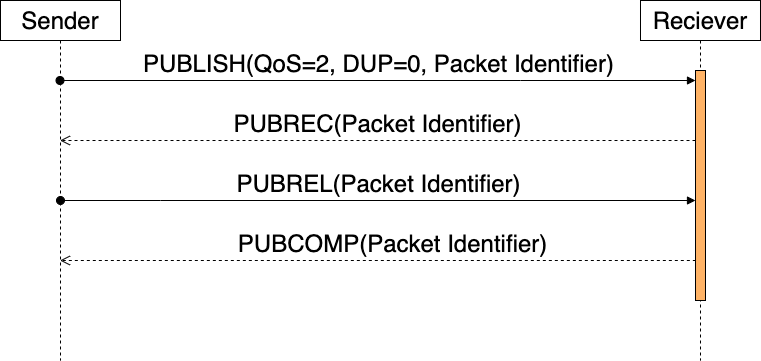

The diagram above was exported from draw.io. Its source (the exported page's mxGraphModel, read from the mxfile embedded in the PNG):
<mxGraphModel dx="896" dy="600" grid="1" gridSize="10" guides="1" tooltips="1" connect="1" arrows="1" fold="1" page="1" pageScale="1" pageWidth="400" pageHeight="400" math="0" shadow="0">
  <root>
    <mxCell id="0" />
    <mxCell id="1" parent="0" />
    <mxCell id="kuAoGjOprrDudBKB9ZGM-4" value="Sender" style="shape=umlLifeline;perimeter=lifelinePerimeter;whiteSpace=wrap;html=1;container=1;collapsible=0;recursiveResize=0;outlineConnect=0;fontSize=24;" parent="1" vertex="1">
      <mxGeometry x="40" y="40" width="120" height="360" as="geometry" />
    </mxCell>
    <mxCell id="kuAoGjOprrDudBKB9ZGM-5" value="Reciever" style="shape=umlLifeline;perimeter=lifelinePerimeter;whiteSpace=wrap;html=1;container=1;collapsible=0;recursiveResize=0;outlineConnect=0;fontSize=24;" parent="1" vertex="1">
      <mxGeometry x="680" y="40" width="120" height="360" as="geometry" />
    </mxCell>
    <mxCell id="4wDBsRXsU6mIVcigBoGW-9" value="" style="html=1;points=[];perimeter=orthogonalPerimeter;fontSize=36;strokeColor=default;fillColor=#FFB366;" vertex="1" parent="kuAoGjOprrDudBKB9ZGM-5">
      <mxGeometry x="55" y="70" width="10" height="230" as="geometry" />
    </mxCell>
    <mxCell id="kuAoGjOprrDudBKB9ZGM-6" value="PUBLISH(QoS=2, DUP=0, Packet Identifier)" style="html=1;verticalAlign=bottom;startArrow=oval;startFill=1;endArrow=block;startSize=8;rounded=0;fontSize=24;edgeStyle=orthogonalEdgeStyle;labelBackgroundColor=none;" parent="1" source="kuAoGjOprrDudBKB9ZGM-4" target="4wDBsRXsU6mIVcigBoGW-9" edge="1">
      <mxGeometry width="60" relative="1" as="geometry">
        <mxPoint x="170" y="320" as="sourcePoint" />
        <mxPoint x="230" y="320" as="targetPoint" />
        <Array as="points">
          <mxPoint x="560" y="120" />
          <mxPoint x="560" y="120" />
        </Array>
      </mxGeometry>
    </mxCell>
    <mxCell id="4wDBsRXsU6mIVcigBoGW-1" value="PUBREC(Packet Identifier)" style="html=1;verticalAlign=bottom;endArrow=open;dashed=1;endSize=8;rounded=0;fontSize=24;edgeStyle=orthogonalEdgeStyle;labelBackgroundColor=none;" edge="1" parent="1" source="4wDBsRXsU6mIVcigBoGW-9" target="kuAoGjOprrDudBKB9ZGM-4">
      <mxGeometry relative="1" as="geometry">
        <mxPoint x="560" y="260" as="sourcePoint" />
        <mxPoint x="480" y="260" as="targetPoint" />
        <Array as="points">
          <mxPoint x="420" y="180" />
          <mxPoint x="420" y="180" />
        </Array>
      </mxGeometry>
    </mxCell>
    <mxCell id="4wDBsRXsU6mIVcigBoGW-14" value="PUBCOMP(Packet Identifier)" style="html=1;verticalAlign=bottom;endArrow=open;dashed=1;endSize=8;rounded=0;fontSize=24;edgeStyle=orthogonalEdgeStyle;labelBackgroundColor=none;exitX=0;exitY=0.958;exitDx=0;exitDy=0;exitPerimeter=0;" edge="1" parent="1" source="4wDBsRXsU6mIVcigBoGW-9" target="kuAoGjOprrDudBKB9ZGM-4">
      <mxGeometry relative="1" as="geometry">
        <mxPoint x="735" y="390" as="sourcePoint" />
        <mxPoint x="100" y="370" as="targetPoint" />
        <Array as="points">
          <mxPoint x="735" y="300" />
        </Array>
      </mxGeometry>
    </mxCell>
    <mxCell id="4wDBsRXsU6mIVcigBoGW-10" value="PUBREL(Packet Identifier)" style="html=1;verticalAlign=bottom;startArrow=oval;startFill=1;endArrow=block;startSize=8;rounded=0;fontSize=24;edgeStyle=orthogonalEdgeStyle;labelBackgroundColor=none;" edge="1" parent="1" target="4wDBsRXsU6mIVcigBoGW-9">
      <mxGeometry width="60" relative="1" as="geometry">
        <mxPoint x="100" y="240" as="sourcePoint" />
        <mxPoint x="735" y="270" as="targetPoint" />
        <Array as="points">
          <mxPoint x="200" y="240" />
          <mxPoint x="200" y="240" />
        </Array>
      </mxGeometry>
    </mxCell>
  </root>
</mxGraphModel>